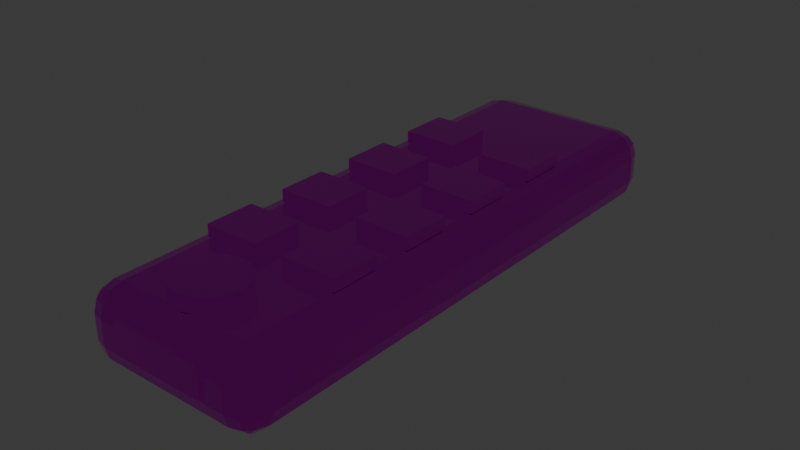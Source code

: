 # Source: PRP_Remote_v002.blend  (saved by Blender 5.1.30; exported with 4.5.12 LTS)
import bpy
from mathutils import Matrix  # noqa: F401  (used for matrix-valued properties, if any)

bpy.ops.wm.read_factory_settings(use_empty=True)
scene = bpy.context.scene
scene.name = 'Scene'

# ---- collections
col_collection = bpy.data.collections.new('Collection'); scene.collection.children.link(col_collection)

# ---- images (referenced by path relative to the original .blend; pixels are not part of the script)
import os
ASSET_DIR = os.environ.get("B2B_ASSET_DIR", "")  # directory of the original .blend (textures are referenced by path, not embedded)
HERE = os.path.dirname(os.path.abspath(__file__))  # packed textures are extracted next to this script under _unpacked/

def load_image(name, relpath, width, height, colorspace="sRGB"):
    """Load a texture the original file referenced (path relative to the .blend, or extracted next to this script)."""
    p = next((c for c in (os.path.join(HERE, relpath), os.path.join(ASSET_DIR, relpath)) if relpath and os.path.exists(c)), "")
    if p:
        img = bpy.data.images.load(p, check_existing=True)
        img.name = name
    else:  # same state as the original file: an image datablock whose file is absent (Cycles renders it pink)
        img = bpy.data.images.new(name, width, height)
        img.source = "FILE"
        img.filepath = "//" + (relpath or name)
    img.colorspace_settings.name = colorspace
    return img
img_tex_mat_props_small_atlas_bc_png = load_image('TEX_MAT_Props_Small_Atlas_BC.png', 'TEX_MAT_Props_Small_Atlas_BC.png', 1024, 1024, 'sRGB')
img_tex_mat_props_small_atlas_mask_png = load_image('TEX_MAT_Props_Small_Atlas_Mask.png', 'TEX_MAT_Props_Small_Atlas_Mask.png', 1024, 1024, 'Non-Color')

# ---- materials (node trees are filled in below, after node groups)
mat_mat_props_small_atlas = bpy.data.materials.new('MAT_Props_Small_Atlas')
mat_mat_props_small_atlas.diffuse_color = (0.42, 0.36, 0.3, 1.0)

# ---- material node trees
mat_mat_props_small_atlas.use_nodes = True; mat_mat_props_small_atlas.node_tree.nodes.clear()
_N = mat_mat_props_small_atlas.node_tree.nodes; _L = mat_mat_props_small_atlas.node_tree.links
n0 = _N.new('ShaderNodeOutputMaterial'); n0.name = 'Material Output'; n0.location = (0, 0)
n1 = _N.new('ShaderNodeBsdfPrincipled'); n1.name = 'Principled BSDF'; n1.location = (0, 0)
n2 = _N.new('ShaderNodeTexImage'); n2.name = 'Image Texture'; n2.location = (0, 0)
n2.image = img_tex_mat_props_small_atlas_bc_png
n3 = _N.new('ShaderNodeTexImage'); n3.name = 'Image Texture.001'; n3.location = (0, 0)
n3.image = img_tex_mat_props_small_atlas_mask_png
n4 = _N.new('ShaderNodeSeparateColor'); n4.name = 'Separate Color'; n4.location = (0, 0)
n5 = _N.new('ShaderNodeMath'); n5.name = 'Math'; n5.location = (0, 0)
n5.operation = 'SUBTRACT'
n5.inputs[0].default_value = 1.0
_L.new(n2.outputs[0], n1.inputs[0])
_L.new(n3.outputs[0], n4.inputs[0])
_L.new(n4.outputs[0], n1.inputs[1])
_L.new(n3.outputs[1], n5.inputs[1])
_L.new(n5.outputs[0], n1.inputs[2])
_L.new(n1.outputs[0], n0.inputs[0])
n0.is_active_output = True

# ---- world
world_world = bpy.data.worlds.new('World'); scene.world = world_world
world_world.use_nodes = True; world_world.node_tree.nodes.clear()
_N = world_world.node_tree.nodes; _L = world_world.node_tree.links
n0 = _N.new('ShaderNodeOutputWorld'); n0.name = 'World Output'; n0.location = (200, 100)
n1 = _N.new('ShaderNodeBackground'); n1.name = 'Background'; n1.location = (-200, 100)
n1.inputs[0].default_value = (0.05088, 0.05088, 0.05088, 1.0)
_L.new(n1.outputs[0], n0.inputs[0])
n0.is_active_output = True
world_world.color = (0.05088, 0.05088, 0.05088)
world_world.sun_shadow_jitter_overblur = 0.0

# ---- meshes
me_cube = bpy.data.meshes.new('Cube')
me_cube.from_pydata([(-0.022, -0.082, -0.012), (-0.022, -0.09, -0.004), (-0.03, -0.082, -0.004), (-0.022, -0.08599, -0.01093), (-0.02599, -0.082, -0.01093), (-0.02583, -0.08583, -0.009893), (-0.02599, -0.08893, -0.004), (-0.022, -0.08893, -0.007995), (-0.02583, -0.08789, -0.007826), (-0.02893, -0.082, -0.007995), (-0.02893, -0.08599, -0.004), (-0.02789, -0.08583, -0.007826), (-0.022, -0.09, 0.004), (-0.022, -0.082, 0.012), (-0.03, -0.082, 0.004), (-0.022, -0.08893, 0.007995), (-0.02599, -0.08893, 0.004), (-0.02583, -0.08789, 0.007826), (-0.02599, -0.082, 0.01093), (-0.022, -0.08599, 0.01093), (-0.02583, -0.08583, 0.009893), (-0.02893, -0.08599, 0.004), (-0.02893, -0.082, 0.007995), (-0.02789, -0.08583, 0.007826), (-0.022, 0.082, -0.012), (-0.03, 0.082, -0.004), (-0.022, 0.09, -0.004), (-0.02599, 0.082, -0.01093), (-0.022, 0.08599, -0.01093), (-0.02583, 0.08583, -0.009893), (-0.02893, 0.08599, -0.004), (-0.02893, 0.082, -0.007995), (-0.02789, 0.08583, -0.007826), (-0.022, 0.08893, -0.007995), (-0.02599, 0.08893, -0.004), (-0.02583, 0.08789, -0.007826), (-0.022, 0.082, 0.012), (-0.022, 0.09, 0.004), (-0.03, 0.082, 0.004), (-0.022, 0.08599, 0.01093), (-0.02599, 0.082, 0.01093), (-0.02583, 0.08583, 0.009893), (-0.02599, 0.08893, 0.004), (-0.022, 0.08893, 0.007995), (-0.02583, 0.08789, 0.007826), (-0.02893, 0.082, 0.007995), (-0.02893, 0.08599, 0.004), (-0.02789, 0.08583, 0.007826), (0.022, -0.082, -0.012), (0.03, -0.082, -0.004), (0.022, -0.09, -0.004), (0.02599, -0.082, -0.01093), (0.022, -0.08599, -0.01093), (0.02583, -0.08583, -0.009893), (0.02893, -0.08599, -0.004), (0.02893, -0.082, -0.007995), (0.02789, -0.08583, -0.007826), (0.022, -0.08893, -0.007995), (0.02599, -0.08893, -0.004), (0.02583, -0.08789, -0.007826), (0.022, -0.082, 0.012), (0.022, -0.09, 0.004), (0.03, -0.082, 0.004), (0.022, -0.08599, 0.01093), (0.02599, -0.082, 0.01093), (0.02583, -0.08583, 0.009893), (0.02599, -0.08893, 0.004), (0.022, -0.08893, 0.007995), (0.02583, -0.08789, 0.007826), (0.02893, -0.082, 0.007995), (0.02893, -0.08599, 0.004), (0.02789, -0.08583, 0.007826), (0.022, 0.082, -0.012), (0.022, 0.09, -0.004), (0.03, 0.082, -0.004), (0.022, 0.08599, -0.01093), (0.02599, 0.082, -0.01093), (0.02583, 0.08583, -0.009893), (0.02599, 0.08893, -0.004), (0.022, 0.08893, -0.007995), (0.02583, 0.08789, -0.007826), (0.02893, 0.082, -0.007995), (0.02893, 0.08599, -0.004), (0.02789, 0.08583, -0.007826), (0.022, 0.082, 0.012), (0.03, 0.082, 0.004), (0.022, 0.09, 0.004), (0.02599, 0.082, 0.01093), (0.022, 0.08599, 0.01093), (0.02583, 0.08583, 0.009893), (0.02893, 0.08599, 0.004), (0.02893, 0.082, 0.007995), (0.02789, 0.08583, 0.007826), (0.022, 0.08893, 0.007995), (0.02599, 0.08893, 0.004), (0.02583, 0.08789, 0.007826)], [], [(0, 3, 5, 4), (3, 7, 8, 5), (1, 6, 8, 7), (6, 10, 11, 8), (2, 9, 11, 10), (9, 4, 5, 11), (5, 8, 11), (12, 15, 17, 16), (15, 19, 20, 17), (13, 18, 20, 19), (18, 22, 23, 20), (14, 21, 23, 22), (21, 16, 17, 23), (17, 20, 23), (24, 27, 29, 28), (27, 31, 32, 29), (25, 30, 32, 31), (30, 34, 35, 32), (26, 33, 35, 34), (33, 28, 29, 35), (29, 32, 35), (36, 39, 41, 40), (39, 43, 44, 41), (37, 42, 44, 43), (42, 46, 47, 44), (38, 45, 47, 46), (45, 40, 41, 47), (41, 44, 47), (48, 51, 53, 52), (51, 55, 56, 53), (49, 54, 56, 55), (54, 58, 59, 56), (50, 57, 59, 58), (57, 52, 53, 59), (53, 56, 59), (60, 63, 65, 64), (63, 67, 68, 65), (61, 66, 68, 67), (66, 70, 71, 68), (62, 69, 71, 70), (69, 64, 65, 71), (65, 68, 71), (72, 75, 77, 76), (75, 79, 80, 77), (73, 78, 80, 79), (78, 82, 83, 80), (74, 81, 83, 82), (81, 76, 77, 83), (77, 80, 83), (84, 87, 89, 88), (87, 91, 92, 89), (85, 90, 92, 91), (90, 94, 95, 92), (86, 93, 95, 94), (93, 88, 89, 95), (89, 92, 95), (24, 0, 4, 27), (27, 4, 9, 31), (31, 9, 2, 25), (1, 12, 16, 6), (6, 16, 21, 10), (10, 21, 14, 2), (13, 36, 40, 18), (18, 40, 45, 22), (22, 45, 38, 14), (37, 26, 34, 42), (42, 34, 30, 46), (46, 30, 25, 38), (72, 24, 28, 75), (75, 28, 33, 79), (79, 33, 26, 73), (36, 84, 88, 39), (39, 88, 93, 43), (43, 93, 86, 37), (85, 74, 82, 90), (90, 82, 78, 94), (94, 78, 73, 86), (48, 72, 76, 51), (51, 76, 81, 55), (55, 81, 74, 49), (84, 60, 64, 87), (87, 64, 69, 91), (91, 69, 62, 85), (61, 50, 58, 66), (66, 58, 54, 70), (70, 54, 49, 62), (0, 48, 52, 3), (3, 52, 57, 7), (7, 57, 50, 1), (60, 13, 19, 63), (63, 19, 15, 67), (67, 15, 12, 61), (24, 72, 48, 0), (2, 14, 38, 25), (50, 61, 12, 1), (84, 36, 13, 60), (26, 37, 86, 73), (74, 85, 62, 49)])
_uv = me_cube.uv_layers.new(name='UVMap')
_uv.uv.foreach_set('vector', [0.1204, 0.1078, 0.1204, 0.1069, 0.1196, 0.107, 0.1195, 0.1078, 0.1204, 0.1227, 0.1204, 0.1233, 0.1196, 0.1234, 0.1196, 0.1229, 0.1204, 0.1242, 0.1195, 0.1242, 0.1196, 0.1234, 0.1204, 0.1233, 0.1195, 0.1242, 0.1189, 0.1242, 0.1191, 0.1234, 0.1196, 0.1234, 0.1078, 0.1242, 0.1078, 0.1233, 0.107, 0.1234, 0.1069, 0.1242, 0.1078, 0.1233, 0.1078, 0.1227, 0.107, 0.1229, 0.107, 0.1234, 0.1196, 0.1229, 0.1196, 0.1234, 0.1191, 0.1234, 0.1204, 0.1258, 0.1204, 0.1267, 0.1196, 0.1266, 0.1195, 0.1258, 0.1204, 0.1267, 0.1204, 0.1273, 0.1196, 0.1271, 0.1196, 0.1266, 0.1204, 0.1078, 0.1195, 0.1078, 0.1196, 0.107, 0.1204, 0.1069, 0.1195, 0.1078, 0.1189, 0.1078, 0.1191, 0.107, 0.1196, 0.107, 0.1078, 0.1258, 0.1069, 0.1258, 0.107, 0.1266, 0.1078, 0.1267, 0.1189, 0.1258, 0.1195, 0.1258, 0.1196, 0.1266, 0.1191, 0.1266, 0.1196, 0.1266, 0.1196, 0.1271, 0.1191, 0.1266, 0.1204, 0.1422, 0.1195, 0.1422, 0.1196, 0.143, 0.1204, 0.1431, 0.1195, 0.1422, 0.1189, 0.1422, 0.1191, 0.143, 0.1196, 0.143, 0.1422, 0.1242, 0.1431, 0.1242, 0.143, 0.1234, 0.1422, 0.1233, 0.1189, 0.1242, 0.1195, 0.1242, 0.1196, 0.1234, 0.1191, 0.1234, 0.1204, 0.1242, 0.1204, 0.1233, 0.1196, 0.1234, 0.1195, 0.1242, 0.1204, 0.1233, 0.1204, 0.1227, 0.1196, 0.1229, 0.1196, 0.1234, 0.1196, 0.1229, 0.1191, 0.1234, 0.1196, 0.1234, 0.1204, 0.1422, 0.1204, 0.1431, 0.1196, 0.143, 0.1195, 0.1422, 0.1204, 0.1273, 0.1204, 0.1267, 0.1196, 0.1266, 0.1196, 0.1271, 0.1204, 0.1258, 0.1195, 0.1258, 0.1196, 0.1266, 0.1204, 0.1267, 0.1195, 0.1258, 0.1189, 0.1258, 0.1191, 0.1266, 0.1196, 0.1266, 0.1422, 0.1258, 0.1422, 0.1267, 0.143, 0.1266, 0.1431, 0.1258, 0.1422, 0.1267, 0.1422, 0.1273, 0.143, 0.1271, 0.143, 0.1266, 0.1196, 0.1271, 0.1196, 0.1266, 0.1191, 0.1266, 0.1296, 0.1078, 0.1305, 0.1078, 0.1304, 0.107, 0.1296, 0.1069, 0.1305, 0.1078, 0.1311, 0.1078, 0.1309, 0.107, 0.1304, 0.107, 0.1078, 0.1242, 0.1069, 0.1242, 0.107, 0.1234, 0.1078, 0.1233, 0.1311, 0.1242, 0.1305, 0.1242, 0.1304, 0.1234, 0.1309, 0.1234, 0.1296, 0.1242, 0.1296, 0.1233, 0.1304, 0.1234, 0.1305, 0.1242, 0.1296, 0.1233, 0.1296, 0.1227, 0.1304, 0.1229, 0.1304, 0.1234, 0.1304, 0.1229, 0.1309, 0.1234, 0.1304, 0.1234, 0.1296, 0.1078, 0.1296, 0.1069, 0.1304, 0.107, 0.1305, 0.1078, 0.1296, 0.1273, 0.1296, 0.1267, 0.1304, 0.1266, 0.1304, 0.1271, 0.1296, 0.1258, 0.1305, 0.1258, 0.1304, 0.1266, 0.1296, 0.1267, 0.1305, 0.1258, 0.1311, 0.1258, 0.1309, 0.1266, 0.1304, 0.1266, 0.1078, 0.1258, 0.1078, 0.1267, 0.107, 0.1266, 0.1069, 0.1258, 0.1078, 0.1267, 0.1078, 0.1273, 0.107, 0.1271, 0.107, 0.1266, 0.1304, 0.1271, 0.1304, 0.1266, 0.1309, 0.1266, 0.1296, 0.1422, 0.1296, 0.1431, 0.1304, 0.143, 0.1305, 0.1422, 0.1296, 0.1227, 0.1296, 0.1233, 0.1304, 0.1234, 0.1304, 0.1229, 0.1296, 0.1242, 0.1305, 0.1242, 0.1304, 0.1234, 0.1296, 0.1233, 0.1305, 0.1242, 0.1311, 0.1242, 0.1309, 0.1234, 0.1304, 0.1234, 0.1422, 0.1242, 0.1422, 0.1233, 0.143, 0.1234, 0.1431, 0.1242, 0.1422, 0.1233, 0.1422, 0.1227, 0.143, 0.1229, 0.143, 0.1234, 0.1304, 0.1229, 0.1304, 0.1234, 0.1309, 0.1234, 0.1296, 0.1422, 0.1305, 0.1422, 0.1304, 0.143, 0.1296, 0.1431, 0.1305, 0.1422, 0.1311, 0.1422, 0.1309, 0.143, 0.1304, 0.143, 0.1422, 0.1258, 0.1431, 0.1258, 0.143, 0.1266, 0.1422, 0.1267, 0.1311, 0.1258, 0.1305, 0.1258, 0.1304, 0.1266, 0.1309, 0.1266, 0.1296, 0.1258, 0.1296, 0.1267, 0.1304, 0.1266, 0.1305, 0.1258, 0.1296, 0.1267, 0.1296, 0.1273, 0.1304, 0.1271, 0.1304, 0.1266, 0.1304, 0.1271, 0.1309, 0.1266, 0.1304, 0.1266, 0.1204, 0.1422, 0.1204, 0.1078, 0.1195, 0.1078, 0.1195, 0.1422, 0.1422, 0.1227, 0.1078, 0.1227, 0.1078, 0.1233, 0.1422, 0.1233, 0.1422, 0.1233, 0.1078, 0.1233, 0.1078, 0.1242, 0.1422, 0.1242, 0.1204, 0.1242, 0.1204, 0.1258, 0.1195, 0.1258, 0.1195, 0.1242, 0.1195, 0.1242, 0.1195, 0.1258, 0.1189, 0.1258, 0.1189, 0.1242, 0.1069, 0.1242, 0.1069, 0.1258, 0.1078, 0.1258, 0.1078, 0.1242, 0.1204, 0.1078, 0.1204, 0.1422, 0.1195, 0.1422, 0.1195, 0.1078, 0.1078, 0.1273, 0.1422, 0.1273, 0.1422, 0.1267, 0.1078, 0.1267, 0.1078, 0.1267, 0.1422, 0.1267, 0.1422, 0.1258, 0.1078, 0.1258, 0.1204, 0.1258, 0.1204, 0.1242, 0.1195, 0.1242, 0.1195, 0.1258, 0.1195, 0.1258, 0.1195, 0.1242, 0.1189, 0.1242, 0.1189, 0.1258, 0.1431, 0.1258, 0.1431, 0.1242, 0.1422, 0.1242, 0.1422, 0.1258, 0.1296, 0.1422, 0.1204, 0.1422, 0.1204, 0.1431, 0.1296, 0.1431, 0.1296, 0.1227, 0.1204, 0.1227, 0.1204, 0.1233, 0.1296, 0.1233, 0.1296, 0.1233, 0.1204, 0.1233, 0.1204, 0.1242, 0.1296, 0.1242, 0.1204, 0.1422, 0.1296, 0.1422, 0.1296, 0.1431, 0.1204, 0.1431, 0.1204, 0.1273, 0.1296, 0.1273, 0.1296, 0.1267, 0.1204, 0.1267, 0.1204, 0.1267, 0.1296, 0.1267, 0.1296, 0.1258, 0.1204, 0.1258, 0.1422, 0.1258, 0.1422, 0.1242, 0.1431, 0.1242, 0.1431, 0.1258, 0.1311, 0.1258, 0.1311, 0.1242, 0.1305, 0.1242, 0.1305, 0.1258, 0.1305, 0.1258, 0.1305, 0.1242, 0.1296, 0.1242, 0.1296, 0.1258, 0.1296, 0.1078, 0.1296, 0.1422, 0.1305, 0.1422, 0.1305, 0.1078, 0.1078, 0.1227, 0.1422, 0.1227, 0.1422, 0.1233, 0.1078, 0.1233, 0.1078, 0.1233, 0.1422, 0.1233, 0.1422, 0.1242, 0.1078, 0.1242, 0.1296, 0.1422, 0.1296, 0.1078, 0.1305, 0.1078, 0.1305, 0.1422, 0.1422, 0.1273, 0.1078, 0.1273, 0.1078, 0.1267, 0.1422, 0.1267, 0.1422, 0.1267, 0.1078, 0.1267, 0.1078, 0.1258, 0.1422, 0.1258, 0.1296, 0.1258, 0.1296, 0.1242, 0.1305, 0.1242, 0.1305, 0.1258, 0.1305, 0.1258, 0.1305, 0.1242, 0.1311, 0.1242, 0.1311, 0.1258, 0.1069, 0.1258, 0.1069, 0.1242, 0.1078, 0.1242, 0.1078, 0.1258, 0.1204, 0.1078, 0.1296, 0.1078, 0.1296, 0.1069, 0.1204, 0.1069, 0.1204, 0.1227, 0.1296, 0.1227, 0.1296, 0.1233, 0.1204, 0.1233, 0.1204, 0.1233, 0.1296, 0.1233, 0.1296, 0.1242, 0.1204, 0.1242, 0.1296, 0.1078, 0.1204, 0.1078, 0.1204, 0.1069, 0.1296, 0.1069, 0.1296, 0.1273, 0.1204, 0.1273, 0.1204, 0.1267, 0.1296, 0.1267, 0.1296, 0.1267, 0.1204, 0.1267, 0.1204, 0.1258, 0.1296, 0.1258, 0.1204, 0.1422, 0.1296, 0.1422, 0.1296, 0.1078, 0.1204, 0.1078, 0.1078, 0.1242, 0.1078, 0.1258, 0.1422, 0.1258, 0.1422, 0.1242, 0.1296, 0.1242, 0.1296, 0.1258, 0.1204, 0.1258, 0.1204, 0.1242, 0.1296, 0.1422, 0.1204, 0.1422, 0.1204, 0.1078, 0.1296, 0.1078, 0.1204, 0.1242, 0.1204, 0.1258, 0.1296, 0.1258, 0.1296, 0.1242, 0.1422, 0.1242, 0.1422, 0.1258, 0.1078, 0.1258, 0.1078, 0.1242])
me_cube.materials.append(mat_mat_props_small_atlas)
me_cube.update()
me_cube_001 = bpy.data.meshes.new('Cube.001')
me_cube_001.from_pydata([(-0.009, -0.008, -0.002), (-0.009, -0.008, 0.002), (-0.009, 0.008, -0.002), (-0.009, 0.008, 0.002), (0.009, -0.008, -0.002), (0.009, -0.008, 0.002), (0.009, 0.008, -0.002), (0.009, 0.008, 0.002)], [], [(0, 1, 3, 2), (2, 3, 7, 6), (6, 7, 5, 4), (4, 5, 1, 0), (2, 6, 4, 0), (7, 3, 1, 5)])
_uv = me_cube_001.uv_layers.new(name='UVMap')
_uv.uv.foreach_set('vector', [0.1233, 0.1246, 0.1233, 0.1254, 0.1267, 0.1254, 0.1267, 0.1246, 0.1231, 0.1246, 0.1231, 0.1254, 0.1269, 0.1254, 0.1269, 0.1246, 0.1267, 0.1246, 0.1267, 0.1254, 0.1233, 0.1254, 0.1233, 0.1246, 0.1269, 0.1246, 0.1269, 0.1254, 0.1231, 0.1254, 0.1231, 0.1246, 0.1231, 0.1267, 0.1269, 0.1267, 0.1269, 0.1233, 0.1231, 0.1233, 0.1269, 0.1267, 0.1231, 0.1267, 0.1231, 0.1233, 0.1269, 0.1233])
me_cube_001.materials.append(mat_mat_props_small_atlas)
me_cube_001.update()
me_cube_002 = bpy.data.meshes.new('Cube.002')
me_cube_002.from_pydata([(-0.009, -0.008, -0.002), (-0.009, -0.008, 0.002), (-0.009, 0.008, -0.002), (-0.009, 0.008, 0.002), (0.009, -0.008, -0.002), (0.009, -0.008, 0.002), (0.009, 0.008, -0.002), (0.009, 0.008, 0.002)], [], [(0, 1, 3, 2), (2, 3, 7, 6), (6, 7, 5, 4), (4, 5, 1, 0), (2, 6, 4, 0), (7, 3, 1, 5)])
_uv = me_cube_002.uv_layers.new(name='UVMap')
_uv.uv.foreach_set('vector', [0.1233, 0.1246, 0.1233, 0.1254, 0.1267, 0.1254, 0.1267, 0.1246, 0.1231, 0.1246, 0.1231, 0.1254, 0.1269, 0.1254, 0.1269, 0.1246, 0.1267, 0.1246, 0.1267, 0.1254, 0.1233, 0.1254, 0.1233, 0.1246, 0.1269, 0.1246, 0.1269, 0.1254, 0.1231, 0.1254, 0.1231, 0.1246, 0.1231, 0.1267, 0.1269, 0.1267, 0.1269, 0.1233, 0.1231, 0.1233, 0.1269, 0.1267, 0.1231, 0.1267, 0.1231, 0.1233, 0.1269, 0.1233])
me_cube_002.materials.append(mat_mat_props_small_atlas)
me_cube_002.update()
me_cube_003 = bpy.data.meshes.new('Cube.003')
me_cube_003.from_pydata([(-0.009, -0.008, -0.002), (-0.009, -0.008, 0.002), (-0.009, 0.008, -0.002), (-0.009, 0.008, 0.002), (0.009, -0.008, -0.002), (0.009, -0.008, 0.002), (0.009, 0.008, -0.002), (0.009, 0.008, 0.002)], [], [(0, 1, 3, 2), (2, 3, 7, 6), (6, 7, 5, 4), (4, 5, 1, 0), (2, 6, 4, 0), (7, 3, 1, 5)])
_uv = me_cube_003.uv_layers.new(name='UVMap')
_uv.uv.foreach_set('vector', [0.1233, 0.1246, 0.1233, 0.1254, 0.1267, 0.1254, 0.1267, 0.1246, 0.1231, 0.1246, 0.1231, 0.1254, 0.1269, 0.1254, 0.1269, 0.1246, 0.1267, 0.1246, 0.1267, 0.1254, 0.1233, 0.1254, 0.1233, 0.1246, 0.1269, 0.1246, 0.1269, 0.1254, 0.1231, 0.1254, 0.1231, 0.1246, 0.1231, 0.1267, 0.1269, 0.1267, 0.1269, 0.1233, 0.1231, 0.1233, 0.1269, 0.1267, 0.1231, 0.1267, 0.1231, 0.1233, 0.1269, 0.1233])
me_cube_003.materials.append(mat_mat_props_small_atlas)
me_cube_003.update()
me_cube_004 = bpy.data.meshes.new('Cube.004')
me_cube_004.from_pydata([(-0.009, -0.008, -0.002), (-0.009, -0.008, 0.002), (-0.009, 0.008, -0.002), (-0.009, 0.008, 0.002), (0.009, -0.008, -0.002), (0.009, -0.008, 0.002), (0.009, 0.008, -0.002), (0.009, 0.008, 0.002)], [], [(0, 1, 3, 2), (2, 3, 7, 6), (6, 7, 5, 4), (4, 5, 1, 0), (2, 6, 4, 0), (7, 3, 1, 5)])
_uv = me_cube_004.uv_layers.new(name='UVMap')
_uv.uv.foreach_set('vector', [0.1233, 0.1246, 0.1233, 0.1254, 0.1267, 0.1254, 0.1267, 0.1246, 0.1231, 0.1246, 0.1231, 0.1254, 0.1269, 0.1254, 0.1269, 0.1246, 0.1267, 0.1246, 0.1267, 0.1254, 0.1233, 0.1254, 0.1233, 0.1246, 0.1269, 0.1246, 0.1269, 0.1254, 0.1231, 0.1254, 0.1231, 0.1246, 0.1231, 0.1267, 0.1269, 0.1267, 0.1269, 0.1233, 0.1231, 0.1233, 0.1269, 0.1267, 0.1231, 0.1267, 0.1231, 0.1233, 0.1269, 0.1233])
me_cube_004.materials.append(mat_mat_props_small_atlas)
me_cube_004.update()
me_cube_005 = bpy.data.meshes.new('Cube.005')
me_cube_005.from_pydata([(-0.009, -0.008, -0.002), (-0.009, -0.008, 0.002), (-0.009, 0.008, -0.002), (-0.009, 0.008, 0.002), (0.009, -0.008, -0.002), (0.009, -0.008, 0.002), (0.009, 0.008, -0.002), (0.009, 0.008, 0.002)], [], [(0, 1, 3, 2), (2, 3, 7, 6), (6, 7, 5, 4), (4, 5, 1, 0), (2, 6, 4, 0), (7, 3, 1, 5)])
_uv = me_cube_005.uv_layers.new(name='UVMap')
_uv.uv.foreach_set('vector', [0.1233, 0.1246, 0.1233, 0.1254, 0.1267, 0.1254, 0.1267, 0.1246, 0.1231, 0.1246, 0.1231, 0.1254, 0.1269, 0.1254, 0.1269, 0.1246, 0.1267, 0.1246, 0.1267, 0.1254, 0.1233, 0.1254, 0.1233, 0.1246, 0.1269, 0.1246, 0.1269, 0.1254, 0.1231, 0.1254, 0.1231, 0.1246, 0.1231, 0.1267, 0.1269, 0.1267, 0.1269, 0.1233, 0.1231, 0.1233, 0.1269, 0.1267, 0.1231, 0.1267, 0.1231, 0.1233, 0.1269, 0.1233])
me_cube_005.materials.append(mat_mat_props_small_atlas)
me_cube_005.update()
me_cube_006 = bpy.data.meshes.new('Cube.006')
me_cube_006.from_pydata([(-0.009, -0.008, -0.002), (-0.009, -0.008, 0.002), (-0.009, 0.008, -0.002), (-0.009, 0.008, 0.002), (0.009, -0.008, -0.002), (0.009, -0.008, 0.002), (0.009, 0.008, -0.002), (0.009, 0.008, 0.002)], [], [(0, 1, 3, 2), (2, 3, 7, 6), (6, 7, 5, 4), (4, 5, 1, 0), (2, 6, 4, 0), (7, 3, 1, 5)])
_uv = me_cube_006.uv_layers.new(name='UVMap')
_uv.uv.foreach_set('vector', [0.1233, 0.1246, 0.1233, 0.1254, 0.1267, 0.1254, 0.1267, 0.1246, 0.1231, 0.1246, 0.1231, 0.1254, 0.1269, 0.1254, 0.1269, 0.1246, 0.1267, 0.1246, 0.1267, 0.1254, 0.1233, 0.1254, 0.1233, 0.1246, 0.1269, 0.1246, 0.1269, 0.1254, 0.1231, 0.1254, 0.1231, 0.1246, 0.1231, 0.1267, 0.1269, 0.1267, 0.1269, 0.1233, 0.1231, 0.1233, 0.1269, 0.1267, 0.1231, 0.1267, 0.1231, 0.1233, 0.1269, 0.1233])
me_cube_006.materials.append(mat_mat_props_small_atlas)
me_cube_006.update()
me_cube_007 = bpy.data.meshes.new('Cube.007')
me_cube_007.from_pydata([(-0.009, -0.008, -0.002), (-0.009, -0.008, 0.002), (-0.009, 0.008, -0.002), (-0.009, 0.008, 0.002), (0.009, -0.008, -0.002), (0.009, -0.008, 0.002), (0.009, 0.008, -0.002), (0.009, 0.008, 0.002)], [], [(0, 1, 3, 2), (2, 3, 7, 6), (6, 7, 5, 4), (4, 5, 1, 0), (2, 6, 4, 0), (7, 3, 1, 5)])
_uv = me_cube_007.uv_layers.new(name='UVMap')
_uv.uv.foreach_set('vector', [0.1233, 0.1246, 0.1233, 0.1254, 0.1267, 0.1254, 0.1267, 0.1246, 0.1231, 0.1246, 0.1231, 0.1254, 0.1269, 0.1254, 0.1269, 0.1246, 0.1267, 0.1246, 0.1267, 0.1254, 0.1233, 0.1254, 0.1233, 0.1246, 0.1269, 0.1246, 0.1269, 0.1254, 0.1231, 0.1254, 0.1231, 0.1246, 0.1231, 0.1267, 0.1269, 0.1267, 0.1269, 0.1233, 0.1231, 0.1233, 0.1269, 0.1267, 0.1231, 0.1267, 0.1231, 0.1233, 0.1269, 0.1233])
me_cube_007.materials.append(mat_mat_props_small_atlas)
me_cube_007.update()
me_cube_008 = bpy.data.meshes.new('Cube.008')
me_cube_008.from_pydata([(-0.009, -0.008, -0.002), (-0.009, -0.008, 0.002), (-0.009, 0.008, -0.002), (-0.009, 0.008, 0.002), (0.009, -0.008, -0.002), (0.009, -0.008, 0.002), (0.009, 0.008, -0.002), (0.009, 0.008, 0.002)], [], [(0, 1, 3, 2), (2, 3, 7, 6), (6, 7, 5, 4), (4, 5, 1, 0), (2, 6, 4, 0), (7, 3, 1, 5)])
_uv = me_cube_008.uv_layers.new(name='UVMap')
_uv.uv.foreach_set('vector', [0.1233, 0.1246, 0.1233, 0.1254, 0.1267, 0.1254, 0.1267, 0.1246, 0.1231, 0.1246, 0.1231, 0.1254, 0.1269, 0.1254, 0.1269, 0.1246, 0.1267, 0.1246, 0.1267, 0.1254, 0.1233, 0.1254, 0.1233, 0.1246, 0.1269, 0.1246, 0.1269, 0.1254, 0.1231, 0.1254, 0.1231, 0.1246, 0.1231, 0.1267, 0.1269, 0.1267, 0.1269, 0.1233, 0.1231, 0.1233, 0.1269, 0.1267, 0.1231, 0.1267, 0.1231, 0.1233, 0.1269, 0.1233])
me_cube_008.materials.append(mat_mat_props_small_atlas)
me_cube_008.update()
me_cylinder = bpy.data.meshes.new('Cylinder')
me_cylinder.from_pydata([(0.0, 0.011, -0.0025), (0.0, 0.011, 0.0025), (0.0055, 0.009526, -0.0025), (0.0055, 0.009526, 0.0025), (0.009526, 0.0055, -0.0025), (0.009526, 0.0055, 0.0025), (0.011, 0.0, -0.0025), (0.011, 0.0, 0.0025), (0.009526, -0.0055, -0.0025), (0.009526, -0.0055, 0.0025), (0.0055, -0.009526, -0.0025), (0.0055, -0.009526, 0.0025), (0.0, -0.011, -0.0025), (0.0, -0.011, 0.0025), (-0.0055, -0.009526, -0.0025), (-0.0055, -0.009526, 0.0025), (-0.009526, -0.0055, -0.0025), (-0.009526, -0.0055, 0.0025), (-0.011, 0.0, -0.0025), (-0.011, 0.0, 0.0025), (-0.009526, 0.0055, -0.0025), (-0.009526, 0.0055, 0.0025), (-0.0055, 0.009526, -0.0025), (-0.0055, 0.009526, 0.0025)], [], [(0, 1, 3, 2), (2, 3, 5, 4), (4, 5, 7, 6), (6, 7, 9, 8), (8, 9, 11, 10), (10, 11, 13, 12), (12, 13, 15, 14), (14, 15, 17, 16), (16, 17, 19, 18), (18, 19, 21, 20), (3, 1, 23, 21, 19, 17, 15, 13, 11, 9, 7, 5), (20, 21, 23, 22), (22, 23, 1, 0), (0, 2, 4, 6, 8, 10, 12, 14, 16, 18, 20, 22)])
_uv = me_cylinder.uv_layers.new(name='UVMap')
_uv.uv.foreach_set('vector', [0.125, 0.1245, 0.125, 0.1255, 0.1262, 0.1255, 0.1262, 0.1245, 0.1262, 0.1245, 0.1262, 0.1255, 0.127, 0.1255, 0.127, 0.1245, 0.1262, 0.1245, 0.1262, 0.1255, 0.125, 0.1255, 0.125, 0.1245, 0.125, 0.1245, 0.125, 0.1255, 0.1238, 0.1255, 0.1238, 0.1245, 0.127, 0.1245, 0.127, 0.1255, 0.1262, 0.1255, 0.1262, 0.1245, 0.1262, 0.1245, 0.1262, 0.1255, 0.125, 0.1255, 0.125, 0.1245, 0.125, 0.1245, 0.125, 0.1255, 0.1238, 0.1255, 0.1238, 0.1245, 0.1238, 0.1245, 0.1238, 0.1255, 0.123, 0.1255, 0.123, 0.1245, 0.1238, 0.1245, 0.1238, 0.1255, 0.125, 0.1255, 0.125, 0.1245, 0.125, 0.1245, 0.125, 0.1255, 0.1262, 0.1255, 0.1262, 0.1245, 0.1262, 0.127, 0.125, 0.1273, 0.1238, 0.127, 0.123, 0.1262, 0.1227, 0.125, 0.123, 0.1238, 0.1238, 0.123, 0.125, 0.1227, 0.1262, 0.123, 0.127, 0.1238, 0.1273, 0.125, 0.127, 0.1262, 0.123, 0.1245, 0.123, 0.1255, 0.1238, 0.1255, 0.1238, 0.1245, 0.1238, 0.1245, 0.1238, 0.1255, 0.125, 0.1255, 0.125, 0.1245, 0.125, 0.1273, 0.1262, 0.127, 0.127, 0.1262, 0.1273, 0.125, 0.127, 0.1238, 0.1262, 0.123, 0.125, 0.1227, 0.1238, 0.123, 0.123, 0.1238, 0.1227, 0.125, 0.123, 0.1262, 0.1238, 0.127])
me_cylinder.materials.append(mat_mat_props_small_atlas)
me_cylinder.update()
me_cube_009 = bpy.data.meshes.new('Cube.009')
me_cube_009.from_pydata([(-0.015, -0.002, -0.005), (-0.015, -0.002, 0.005), (-0.015, 0.002, -0.005), (-0.015, 0.002, 0.005), (0.015, -0.002, -0.005), (0.015, -0.002, 0.005), (0.015, 0.002, -0.005), (0.015, 0.002, 0.005)], [], [(0, 1, 3, 2), (2, 3, 7, 6), (6, 7, 5, 4), (4, 5, 1, 0), (2, 6, 4, 0), (7, 3, 1, 5)])
_uv = me_cube_009.uv_layers.new(name='UVMap')
_uv.uv.foreach_set('vector', [0.1246, 0.124, 0.1246, 0.126, 0.1254, 0.126, 0.1254, 0.124, 0.1219, 0.124, 0.1219, 0.126, 0.1282, 0.126, 0.1282, 0.124, 0.1254, 0.124, 0.1254, 0.126, 0.1246, 0.126, 0.1246, 0.124, 0.1282, 0.124, 0.1282, 0.126, 0.1219, 0.126, 0.1219, 0.124, 0.1219, 0.1254, 0.1282, 0.1254, 0.1282, 0.1246, 0.1219, 0.1246, 0.1282, 0.1254, 0.1219, 0.1254, 0.1219, 0.1246, 0.1282, 0.1246])
me_cube_009.materials.append(mat_mat_props_small_atlas)
me_cube_009.update()

# ---- objects
ob_prp_remote = bpy.data.objects.new('PRP_Remote', None)
ob_remote_body = bpy.data.objects.new('Remote_Body', me_cube)
ob_key = bpy.data.objects.new('key', me_cube_001)
ob_key_001 = bpy.data.objects.new('key.001', me_cube_002)
ob_key_002 = bpy.data.objects.new('key.002', me_cube_003)
ob_key_003 = bpy.data.objects.new('key.003', me_cube_004)
ob_key_004 = bpy.data.objects.new('key.004', me_cube_005)
ob_key_005 = bpy.data.objects.new('key.005', me_cube_006)
ob_key_006 = bpy.data.objects.new('key.006', me_cube_007)
ob_key_007 = bpy.data.objects.new('key.007', me_cube_008)
ob_key_power = bpy.data.objects.new('key_power', me_cylinder)
ob_ir = bpy.data.objects.new('ir', me_cube_009)

# ---- transforms, parenting, visibility, modifiers, constraints
ob_prp_remote.location = (0.0, 0.0, 0.0)
ob_prp_remote.empty_display_type = 'CUBE'
ob_prp_remote.empty_display_size = 0.05
ob_remote_body.parent = ob_prp_remote
ob_remote_body.location = (0.0, 0.0, 0.0)
ob_key.parent = ob_prp_remote
ob_key.location = (-0.014, -0.045, 0.014)
ob_key_001.parent = ob_prp_remote
ob_key_001.location = (0.014, -0.045, 0.014)
ob_key_002.parent = ob_prp_remote
ob_key_002.location = (-0.014, -0.017, 0.014)
ob_key_003.parent = ob_prp_remote
ob_key_003.location = (0.014, -0.017, 0.014)
ob_key_004.parent = ob_prp_remote
ob_key_004.location = (-0.014, 0.011, 0.014)
ob_key_005.parent = ob_prp_remote
ob_key_005.location = (0.014, 0.011, 0.014)
ob_key_006.parent = ob_prp_remote
ob_key_006.location = (-0.014, 0.039, 0.014)
ob_key_007.parent = ob_prp_remote
ob_key_007.location = (0.014, 0.039, 0.014)
ob_key_power.parent = ob_prp_remote
ob_key_power.location = (0.0, -0.072, 0.0145)
ob_ir.parent = ob_prp_remote
ob_ir.location = (0.0, -0.089, 0.002)

# ---- collection membership
scene.collection.objects.link(ob_prp_remote)
col_collection.objects.link(ob_remote_body)
col_collection.objects.link(ob_key)
col_collection.objects.link(ob_key_001)
col_collection.objects.link(ob_key_002)
col_collection.objects.link(ob_key_003)
col_collection.objects.link(ob_key_004)
col_collection.objects.link(ob_key_005)
col_collection.objects.link(ob_key_006)
col_collection.objects.link(ob_key_007)
col_collection.objects.link(ob_key_power)
col_collection.objects.link(ob_ir)

# ---- scene / render settings (as saved in the file)
scene.frame_start = 1; scene.frame_end = 250; scene.frame_set(1)
scene.render.engine = 'BLENDER_EEVEE_NEXT'
scene.render.bake_bias = 0.0
scene.render.bake_samples = 0
scene.cycles.sampling_pattern = 'TABULATED_SOBOL'
scene.eevee.use_volume_custom_range = False
bpy.context.view_layer.update()

# ---- added for rendering (the .blend has no active camera and no usable light): camera, sun
cam_auto = bpy.data.cameras.new('AutoCamera')
cam_auto.lens = 50.0
cam_auto.sensor_width = 36.0
cam_auto.clip_end = 1000.0
ob_auto_camera = bpy.data.objects.new('AutoCamera', cam_auto)
scene.collection.objects.link(ob_auto_camera)
ob_auto_camera.location = (0.185045, -0.222554, 0.150536)
ob_auto_camera.rotation_euler = (1.09748, -7.21219e-08, 0.694738)
scene.camera = ob_auto_camera
light_auto_sun = bpy.data.lights.new('AutoSun', 'SUN')
light_auto_sun.energy = 3.0
light_auto_sun.angle = 0.0523599
ob_auto_sun = bpy.data.objects.new('AutoSun', light_auto_sun)
scene.collection.objects.link(ob_auto_sun)
ob_auto_sun.rotation_euler = (0.872665, 0.174533, 0.523599)
bpy.context.view_layer.update()
